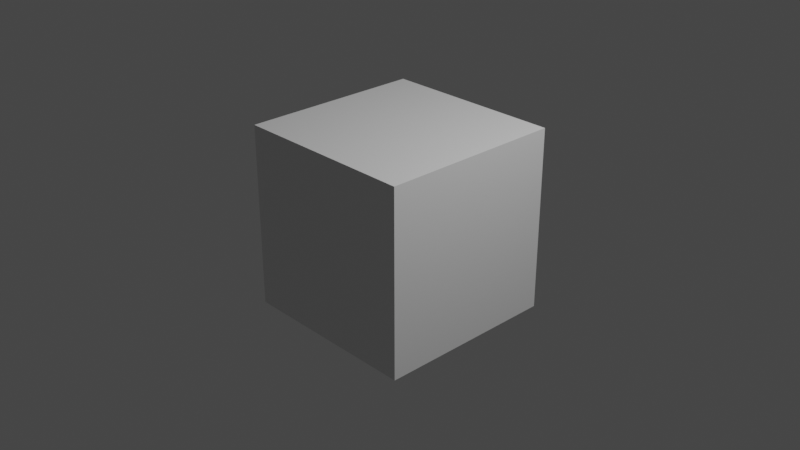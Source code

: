 # Source: blender_test_3.0.blend  (saved by Blender 3.2.12; exported with 4.5.12 LTS)
import bpy
from mathutils import Matrix  # noqa: F401  (used for matrix-valued properties, if any)

bpy.ops.wm.read_factory_settings(use_empty=True)
scene = bpy.context.scene
scene.name = 'Scene'

# ---- collections
col_collection = bpy.data.collections.new('Collection'); scene.collection.children.link(col_collection)

# ---- materials (node trees are filled in below, after node groups)
mat_material = bpy.data.materials.new('Material')
mat_material.alpha_threshold = 0.0
mat_material.use_transparent_shadow = False
mat_material.line_color = (0.0, 0.0, 0.0, 1.0)

# ---- material node trees
mat_material.use_nodes = True; mat_material.node_tree.nodes.clear()
_N = mat_material.node_tree.nodes; _L = mat_material.node_tree.links
n0 = _N.new('ShaderNodeOutputMaterial'); n0.name = 'Material Output'; n0.location = (300, 300)
n1 = _N.new('ShaderNodeBsdfPrincipled'); n1.name = 'Principled BSDF'; n1.location = (10, 300)
n1.distribution = 'GGX'
n1.subsurface_method = 'RANDOM_WALK_SKIN'
n1.inputs[2].default_value = 0.4
n1.inputs[3].default_value = 1.45
n1.inputs[27].default_value = (0.0, 0.0, 0.0, 1.0)
n1.inputs[28].default_value = 1.0
_L.new(n1.outputs[0], n0.inputs[0])
n0.is_active_output = True

# ---- world
world_world = bpy.data.worlds.new('World'); scene.world = world_world
world_world.use_nodes = True; world_world.node_tree.nodes.clear()
_N = world_world.node_tree.nodes; _L = world_world.node_tree.links
n0 = _N.new('ShaderNodeOutputWorld'); n0.name = 'World Output'; n0.location = (300, 300)
n1 = _N.new('ShaderNodeBackground'); n1.name = 'Background'; n1.location = (10, 300)
n1.inputs[0].default_value = (0.05088, 0.05088, 0.05088, 1.0)
_L.new(n1.outputs[0], n0.inputs[0])
n0.is_active_output = True
world_world.color = (0.05088, 0.05088, 0.05088)
world_world.use_sun_shadow = False
world_world.sun_shadow_jitter_overblur = 0.0

# ---- cameras
cam_camera = bpy.data.cameras.new('Camera')
cam_camera.clip_end = 100.0
cam_camera.ortho_scale = 7.314

# ---- lights
light_light = bpy.data.lights.new('Light', 'POINT')
light_light.transmission_factor = 0.0
light_light.energy = 1000.0
light_light.shadow_soft_size = 0.1
light_light.shadow_maximum_resolution = 0.006
light_light.use_absolute_resolution = True

# ---- meshes
me_cube = bpy.data.meshes.new('Cube')
me_cube.from_pydata([(1.0, 1.0, 1.0), (1.0, 1.0, -1.0), (1.0, -1.0, 1.0), (1.0, -1.0, -1.0), (-1.0, 1.0, 1.0), (-1.0, 1.0, -1.0), (-1.0, -1.0, 1.0), (-1.0, -1.0, -1.0)], [], [(0, 4, 6, 2), (3, 2, 6, 7), (7, 6, 4, 5), (5, 1, 3, 7), (1, 0, 2, 3), (5, 4, 0, 1)])
_uv = me_cube.uv_layers.new(name='UVMap')
_uv.uv.foreach_set('vector', [0.625, 0.5, 0.875, 0.5, 0.875, 0.75, 0.625, 0.75, 0.375, 0.75, 0.625, 0.75, 0.625, 1.0, 0.375, 1.0, 0.375, 0.0, 0.625, 0.0, 0.625, 0.25, 0.375, 0.25, 0.125, 0.5, 0.375, 0.5, 0.375, 0.75, 0.125, 0.75, 0.375, 0.5, 0.625, 0.5, 0.625, 0.75, 0.375, 0.75, 0.375, 0.25, 0.625, 0.25, 0.625, 0.5, 0.375, 0.5])
me_cube.materials.append(mat_material)
me_cube.use_mirror_vertex_groups = False
me_cube.update()

# ---- objects
ob_cube = bpy.data.objects.new('Cube', me_cube)
ob_light = bpy.data.objects.new('Light', light_light)
ob_camera = bpy.data.objects.new('Camera', cam_camera)

# ---- transforms, parenting, visibility, modifiers, constraints
ob_cube.location = (0.0, 0.0, 0.0)
ob_cube.lock_rotations_4d = False
ob_cube.empty_display_type = 'ARROWS'
ob_cube.lineart.crease_threshold = 0.0
ob_light.location = (4.076, 1.005, 5.904)
ob_light.rotation_euler = (0.6503, 0.05522, 1.866)
ob_light.lock_rotations_4d = False
ob_light.empty_display_type = 'ARROWS'
ob_light.color = (0.0, 0.0, 0.0, 0.0)
ob_light.lineart.crease_threshold = 0.0
ob_camera.location = (7.359, -6.926, 4.958)
ob_camera.rotation_euler = (1.109, 0.0, 0.8149)
ob_camera.lock_rotations_4d = False
ob_camera.empty_display_type = 'ARROWS'
ob_camera.color = (0.0, 0.0, 0.0, 0.0)
ob_camera.display_type = 'WIRE'
ob_camera.lineart.crease_threshold = 0.0

# ---- collection membership
col_collection.objects.link(ob_cube)
col_collection.objects.link(ob_light)
col_collection.objects.link(ob_camera)

# ---- scene / render settings (as saved in the file)
scene.camera = ob_camera
scene.frame_start = 1; scene.frame_end = 250; scene.frame_set(1)
scene.render.engine = 'BLENDER_EEVEE_NEXT'
scene.cycles.sampling_pattern = 'TABULATED_SOBOL'
scene.cycles.use_light_tree = False
scene.view_settings.view_transform = 'Filmic'
bpy.context.view_layer.update()

